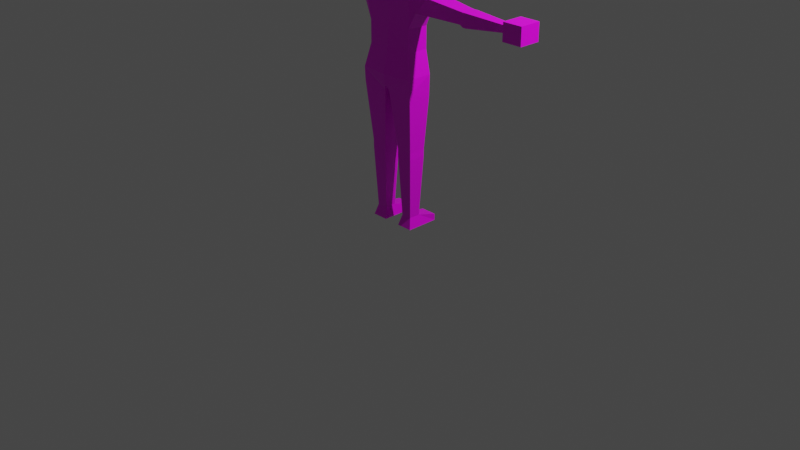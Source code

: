 # Source: blenderman_005.blend  (saved by Blender 3.4.6; exported with 4.5.12 LTS)
import bpy
from mathutils import Matrix  # noqa: F401  (used for matrix-valued properties, if any)

bpy.ops.wm.read_factory_settings(use_empty=True)
scene = bpy.context.scene
scene.name = 'Scene'

# ---- collections
col_collection = bpy.data.collections.new('Collection'); scene.collection.children.link(col_collection)

# ---- images (referenced by path relative to the original .blend; pixels are not part of the script)
import os
ASSET_DIR = os.environ.get("B2B_ASSET_DIR", "")  # directory of the original .blend (textures are referenced by path, not embedded)
HERE = os.path.dirname(os.path.abspath(__file__))  # packed textures are extracted next to this script under _unpacked/

def load_image(name, relpath, width, height, colorspace="sRGB"):
    """Load a texture the original file referenced (path relative to the .blend, or extracted next to this script)."""
    p = next((c for c in (os.path.join(HERE, relpath), os.path.join(ASSET_DIR, relpath)) if relpath and os.path.exists(c)), "")
    if p:
        img = bpy.data.images.load(p, check_existing=True)
        img.name = name
    else:  # same state as the original file: an image datablock whose file is absent (Cycles renders it pink)
        img = bpy.data.images.new(name, width, height)
        img.source = "FILE"
        img.filepath = "//" + (relpath or name)
    img.colorspace_settings.name = colorspace
    return img
img_blender_color_pallete_png_001_png = load_image('BLENDER COLOR PALLETE.png.001.png', 'BLENDER COLOR PALLETE.png.001.png', 1024, 1024, 'sRGB')

# ---- materials (node trees are filled in below, after node groups)
mat_material = bpy.data.materials.new('Material')
mat_material.alpha_threshold = 0.0
mat_material.use_transparent_shadow = False
mat_material.line_color = (0.0, 0.0, 0.0, 1.0)

# ---- material node trees
mat_material.use_nodes = True; mat_material.node_tree.nodes.clear()
_N = mat_material.node_tree.nodes; _L = mat_material.node_tree.links
n0 = _N.new('ShaderNodeOutputMaterial'); n0.name = 'Material Output'; n0.location = (300, 300)
n1 = _N.new('ShaderNodeBsdfPrincipled'); n1.name = 'Principled BSDF'; n1.location = (10, 300)
n1.distribution = 'GGX'
n1.subsurface_method = 'RANDOM_WALK_SKIN'
n1.inputs[2].default_value = 0.4
n1.inputs[3].default_value = 1.45
n1.inputs[27].default_value = (0.0, 0.0, 0.0, 1.0)
n1.inputs[28].default_value = 1.0
n2 = _N.new('ShaderNodeTexImage'); n2.name = 'Image Texture'; n2.location = (-403, 122)
n2.image = img_blender_color_pallete_png_001_png
n2.interpolation = 'Closest'
_L.new(n1.outputs[0], n0.inputs[0])
_L.new(n2.outputs[0], n1.inputs[0])
n0.is_active_output = True

# ---- world
world_world = bpy.data.worlds.new('World'); scene.world = world_world
world_world.use_nodes = True; world_world.node_tree.nodes.clear()
_N = world_world.node_tree.nodes; _L = world_world.node_tree.links
n0 = _N.new('ShaderNodeOutputWorld'); n0.name = 'World Output'; n0.location = (300, 300)
n1 = _N.new('ShaderNodeBackground'); n1.name = 'Background'; n1.location = (10, 300)
n1.inputs[0].default_value = (0.05088, 0.05088, 0.05088, 1.0)
_L.new(n1.outputs[0], n0.inputs[0])
n0.is_active_output = True
world_world.color = (0.05088, 0.05088, 0.05088)
world_world.use_sun_shadow = False
world_world.sun_shadow_jitter_overblur = 0.0

# ---- cameras
cam_camera = bpy.data.cameras.new('Camera')
cam_camera.clip_end = 100.0
cam_camera.ortho_scale = 7.314

# ---- lights
light_light = bpy.data.lights.new('Light', 'POINT')
light_light.transmission_factor = 0.0
light_light.energy = 1000.0
light_light.shadow_soft_size = 0.1
light_light.shadow_maximum_resolution = 0.006
light_light.use_absolute_resolution = True

# ---- meshes
me_cube = bpy.data.meshes.new('Cube')
me_cube.from_pydata([(0.9616, 0.4402, 6.758), (0.04247, 0.4474, 3.616), (0.04247, -0.5491, 3.681), (0.0, 0.4474, 3.616), (0.0, -0.4964, 6.619), (0.0, -0.5491, 3.681), (0.0, 0.6554, 6.619), (0.0, -0.4556, 6.619), (0.0, 0.5775, 6.619), (0.7978, 0.346, 5.549), (0.7978, 0.346, 4.837), (0.7978, -0.3956, 5.549), (0.7978, -0.3956, 4.837), (0.0, -0.4263, 5.668), (0.0, -0.4556, 4.938), (0.0, 0.5703, 5.668), (0.0, 0.5146, 4.938), (0.9511, 0.3564, 4.085), (0.9511, -0.5361, 4.085), (0.0, -0.6271, 4.085), (0.0, 0.4474, 4.085), (0.9167, 0.3686, 3.35), (0.08398, 0.4523, 3.543), (0.9769, -0.491, 3.638), (0.08398, -0.491, 3.543), (0.8241, 0.2625, 1.676), (0.2848, 0.2625, 1.676), (0.8241, -0.3165, 1.676), (0.2848, -0.3165, 1.676), (0.8241, 0.2625, 1.571), (0.2848, 0.2625, 1.571), (0.8241, -0.3165, 1.571), (0.2848, -0.3165, 1.571), (0.8241, 0.2625, 1.446), (0.2848, 0.2625, 1.446), (0.8241, -0.3165, 1.446), (0.2848, -0.3165, 1.446), (0.7308, 0.1623, -0.5721), (0.3781, 0.1623, -0.5721), (0.7308, -0.2163, -0.5721), (0.3781, -0.2163, -0.5721), (0.8241, 0.2625, -0.9286), (0.2848, 0.2625, -0.9286), (0.8241, -0.3165, -0.9286), (0.2848, -0.3165, -0.9286), (0.8241, 0.7797, -0.7171), (0.2848, 0.7797, -0.7171), (0.8241, 0.7797, -0.9286), (0.2848, 0.7797, -0.9286), (1.481, 0.3534, 6.593), (1.481, -0.313, 6.593), (1.061, 0.3084, 6.089), (1.061, -0.358, 6.089), (2.716, 0.2121, 6.466), (2.716, -0.2617, 6.466), (2.716, 0.2121, 6.092), (2.716, -0.2617, 6.092), (2.837, 0.2121, 6.457), (2.837, -0.2617, 6.457), (2.837, 0.2121, 6.028), (2.837, -0.2617, 6.028), (2.943, 0.2121, 6.457), (2.943, -0.2617, 6.457), (2.943, 0.2121, 6.028), (2.943, -0.2617, 6.028), (4.365, 0.1003, 6.378), (4.365, -0.1499, 6.378), (4.365, 0.1003, 6.18), (4.365, -0.1499, 6.18), (4.397, 0.328, 6.557), (4.397, -0.3776, 6.557), (4.397, 0.328, 6.001), (4.397, -0.3776, 6.001), (0.9616, -0.4898, 6.758), (0.4162, 0.2743, 6.697), (0.4162, -0.324, 6.697), (0.0, 0.2743, 6.697), (0.0, -0.324, 6.697), (0.4162, 0.2743, 6.852), (0.4162, -0.324, 6.852), (0.0, 0.2743, 6.852), (0.0, -0.324, 6.852), (0.716, 0.7181, 6.932), (0.716, -0.7677, 6.932), (0.0, 0.7181, 6.932), (0.0, -0.7677, 6.932), (0.716, 0.7181, 8.363), (0.716, -0.7677, 8.363), (0.0, 0.7181, 8.363), (0.0, -0.7677, 8.363), (0.7978, 0.346, 5.425), (0.7978, -0.3956, 5.425), (0.0, -0.4314, 5.502), (0.0, 0.4845, 5.502), (0.0, 0.765, 7.394), (0.0, 0.765, 7.901), (0.7386, 0.765, 7.901), (0.7386, 0.765, 7.394), (0.7386, -0.8147, 7.394), (0.7386, -0.8147, 7.901), (0.0, -0.8147, 7.901), (0.0, -0.8147, 7.394), (4.365, 0.1003, 6.378), (4.365, -0.1499, 6.378), (4.365, 0.1003, 6.18), (4.365, -0.1499, 6.18), (4.397, 0.328, 6.557), (4.397, -0.3776, 6.557), (4.397, 0.328, 6.001), (4.397, -0.3776, 6.001), (4.397, 0.328, 6.557), (4.397, -0.3776, 6.557), (4.397, 0.328, 6.001), (4.397, -0.3776, 6.001), (5.047, 0.328, 6.557), (5.047, -0.3776, 6.557), (5.047, 0.328, 6.001), (5.047, -0.3776, 6.001), (0.7386, 0.03144, 7.83), (0.7386, 0.03144, 7.466), (0.7386, -0.08107, 7.466), (0.7386, -0.08107, 7.83), (0.9567, 0.03144, 7.83), (0.9567, 0.03144, 7.466), (0.9567, -0.08107, 7.466), (0.9567, -0.08107, 7.83), (0.1221, 0.765, 7.557), (0.1221, 0.765, 7.738), (0.5297, 0.765, 7.738), (0.5297, 0.765, 7.557), (0.3259, 0.765, 7.557), (0.3259, 0.765, 7.738), (0.1221, 0.7869, 7.738), (0.1221, 0.7869, 7.557), (0.5297, 0.7869, 7.738), (0.5297, 0.7869, 7.557), (0.3259, 0.7869, 7.557), (0.3259, 0.7869, 7.738)], [], [(3, 1, 2, 5), (73, 11, 52, 50), (15, 6, 0, 9), (4, 73, 7), (11, 73, 4, 13), (0, 6, 8), (18, 12, 14, 19), (91, 11, 13, 92), (20, 16, 10, 17), (93, 15, 9, 90), (17, 10, 12, 18), (90, 9, 11, 91), (2, 1, 22, 24), (3, 20, 17, 1), (2, 18, 19, 5), (24, 22, 26, 28), (18, 2, 24, 23), (17, 18, 23, 21), (1, 17, 21, 22), (28, 26, 30, 32), (22, 21, 25, 26), (21, 23, 27, 25), (23, 24, 28, 27), (30, 29, 33, 34), (26, 25, 29, 30), (25, 27, 31, 29), (27, 28, 32, 31), (33, 35, 39, 37), (29, 31, 35, 33), (31, 32, 36, 35), (32, 30, 34, 36), (40, 38, 42, 44), (35, 36, 40, 39), (36, 34, 38, 40), (34, 33, 37, 38), (42, 41, 43, 44), (38, 37, 45, 46), (37, 39, 43, 41), (39, 40, 44, 43), (46, 45, 47, 48), (37, 41, 47, 45), (42, 38, 46, 48), (41, 42, 48, 47), (50, 52, 56, 54), (11, 9, 51, 52), (9, 0, 49, 51), (0, 73, 50, 49), (56, 55, 59, 60), (49, 50, 54, 53), (52, 51, 55, 56), (51, 49, 53, 55), (58, 60, 64, 62), (55, 53, 57, 59), (54, 56, 60, 58), (53, 54, 58, 57), (62, 64, 68, 66), (57, 58, 62, 61), (60, 59, 63, 64), (59, 57, 61, 63), (66, 68, 72, 70), (61, 62, 66, 65), (64, 63, 67, 68), (63, 61, 65, 67), (65, 66, 70, 69), (68, 67, 71, 72), (67, 65, 69, 71), (69, 70, 107, 106), (70, 72, 109, 107), (71, 69, 106, 108), (72, 71, 108, 109), (7, 73, 75, 77), (74, 76, 80, 78), (73, 0, 74, 75), (0, 8, 76, 74), (81, 79, 83, 85), (77, 75, 79, 81), (75, 74, 78, 79), (96, 95, 88, 86), (79, 78, 82, 83), (78, 80, 84, 82), (86, 88, 89, 87), (100, 99, 87, 89), (99, 96, 86, 87), (10, 90, 91, 12), (16, 93, 90, 10), (12, 91, 92, 14), (83, 82, 97, 98), (98, 97, 96, 99), (85, 83, 98, 101), (101, 98, 99, 100), (82, 84, 94, 97), (97, 94, 95, 96), (68, 66, 103, 105), (66, 65, 102, 103), (67, 68, 105, 104), (65, 67, 104, 102), (108, 106, 110, 112), (109, 108, 112, 113), (106, 107, 111, 110), (107, 109, 113, 111), (110, 111, 115, 114), (116, 114, 115, 117), (113, 112, 116, 117), (112, 110, 114, 116), (111, 113, 117, 115), (120, 121, 118, 119), (124, 123, 122, 125), (120, 119, 123, 124), (119, 118, 122, 123), (118, 121, 125, 122), (121, 120, 124, 125), (130, 131, 127, 126), (129, 128, 131, 130), (136, 133, 132, 137), (135, 136, 137, 134), (127, 131, 137, 132), (131, 128, 134, 137), (128, 129, 135, 134), (130, 126, 133, 136), (129, 130, 136, 135), (126, 127, 132, 133)])
_uv = me_cube.uv_layers.new(name='UVMap')
_uv.uv.foreach_set('vector', [0.7946, 0.6172, 0.7946, 0.6172, 0.7946, 0.6172, 0.7946, 0.6172, 0.308, 0.6328, 0.308, 0.6328, 0.308, 0.6328, 0.308, 0.6328, 0.308, 0.6328, 0.308, 0.6328, 0.308, 0.6328, 0.308, 0.6328, 0.308, 0.6328, 0.308, 0.6328, 0.308, 0.6328, 0.308, 0.6328, 0.308, 0.6328, 0.308, 0.6328, 0.308, 0.6328, 0.308, 0.6328, 0.308, 0.6328, 0.308, 0.6328, 0.308, 0.6328, 0.308, 0.6328, 0.308, 0.6328, 0.308, 0.6328, 0.308, 0.6328, 0.308, 0.6328, 0.308, 0.6328, 0.308, 0.6328, 0.308, 0.6328, 0.308, 0.6328, 0.308, 0.6328, 0.308, 0.6328, 0.308, 0.6328, 0.308, 0.6328, 0.308, 0.6328, 0.308, 0.6328, 0.308, 0.6328, 0.308, 0.6328, 0.308, 0.6328, 0.308, 0.6328, 0.308, 0.6328, 0.308, 0.6328, 0.308, 0.6328, 0.308, 0.6328, 0.7946, 0.6172, 0.7946, 0.6172, 0.7946, 0.6172, 0.7946, 0.6172, 0.7946, 0.6172, 0.7946, 0.6172, 0.7946, 0.6172, 0.7946, 0.6172, 0.7946, 0.6172, 0.7946, 0.6172, 0.7946, 0.6172, 0.7946, 0.6172, 0.7946, 0.6172, 0.7946, 0.6172, 0.7946, 0.6172, 0.7946, 0.6172, 0.7946, 0.6172, 0.7946, 0.6172, 0.7946, 0.6172, 0.7946, 0.6172, 0.7946, 0.6172, 0.7946, 0.6172, 0.7946, 0.6172, 0.7946, 0.6172, 0.7946, 0.6172, 0.7946, 0.6172, 0.7946, 0.6172, 0.7946, 0.6172, 0.7946, 0.6172, 0.7946, 0.6172, 0.7946, 0.6172, 0.7946, 0.6172, 0.7946, 0.6172, 0.7946, 0.6172, 0.7946, 0.6172, 0.7946, 0.6172, 0.7946, 0.6172, 0.7946, 0.6172, 0.7946, 0.6172, 0.7946, 0.6172, 0.7946, 0.6172, 0.7946, 0.6172, 0.7946, 0.6172, 0.7946, 0.6172, 0.7946, 0.6172, 0.7946, 0.6172, 0.7946, 0.6172, 0.7946, 0.6172, 0.7946, 0.6172, 0.7946, 0.6172, 0.7946, 0.6172, 0.7946, 0.6172, 0.7946, 0.6172, 0.7946, 0.6172, 0.7946, 0.6172, 0.7946, 0.6172, 0.7946, 0.6172, 0.7946, 0.6172, 0.7946, 0.6172, 0.7946, 0.6172, 0.7946, 0.6172, 0.7946, 0.6172, 0.7946, 0.6172, 0.7946, 0.6172, 0.7946, 0.6172, 0.7946, 0.6172, 0.7946, 0.6172, 0.7946, 0.6172, 0.7946, 0.6172, 0.7946, 0.6172, 0.7946, 0.6172, 0.7946, 0.6172, 0.7946, 0.6172, 0.7946, 0.6172, 0.7946, 0.6172, 0.7946, 0.6172, 0.875, 0.1641, 0.875, 0.1641, 0.875, 0.1641, 0.875, 0.1641, 0.7946, 0.6172, 0.7946, 0.6172, 0.7946, 0.6172, 0.7946, 0.6172, 0.7946, 0.6172, 0.7946, 0.6172, 0.7946, 0.6172, 0.7946, 0.6172, 0.7946, 0.6172, 0.7946, 0.6172, 0.7946, 0.6172, 0.7946, 0.6172, 0.875, 0.1641, 0.875, 0.1641, 0.875, 0.1641, 0.875, 0.1641, 0.875, 0.1641, 0.875, 0.1641, 0.875, 0.1641, 0.875, 0.1641, 0.875, 0.1641, 0.875, 0.1641, 0.875, 0.1641, 0.875, 0.1641, 0.875, 0.1641, 0.875, 0.1641, 0.875, 0.1641, 0.875, 0.1641, 0.875, 0.1641, 0.875, 0.1641, 0.875, 0.1641, 0.875, 0.1641, 0.875, 0.1641, 0.875, 0.1641, 0.875, 0.1641, 0.875, 0.1641, 0.875, 0.1641, 0.875, 0.1641, 0.875, 0.1641, 0.875, 0.1641, 0.875, 0.1641, 0.875, 0.1641, 0.875, 0.1641, 0.875, 0.1641, 0.0692, 0.8828, 0.0692, 0.8828, 0.0692, 0.8828, 0.0692, 0.8828, 0.308, 0.6328, 0.308, 0.6328, 0.308, 0.6328, 0.308, 0.6328, 0.308, 0.6328, 0.308, 0.6328, 0.308, 0.6328, 0.308, 0.6328, 0.308, 0.6328, 0.308, 0.6328, 0.308, 0.6328, 0.308, 0.6328, 0.0692, 0.8828, 0.0692, 0.8828, 0.0692, 0.8828, 0.0692, 0.8828, 0.0692, 0.8828, 0.0692, 0.8828, 0.0692, 0.8828, 0.0692, 0.8828, 0.0692, 0.8828, 0.0692, 0.8828, 0.0692, 0.8828, 0.0692, 0.8828, 0.0692, 0.8828, 0.0692, 0.8828, 0.0692, 0.8828, 0.0692, 0.8828, 0.0692, 0.8828, 0.0692, 0.8828, 0.0692, 0.8828, 0.0692, 0.8828, 0.0692, 0.8828, 0.0692, 0.8828, 0.0692, 0.8828, 0.0692, 0.8828, 0.0692, 0.8828, 0.0692, 0.8828, 0.0692, 0.8828, 0.0692, 0.8828, 0.0692, 0.8828, 0.0692, 0.8828, 0.0692, 0.8828, 0.0692, 0.8828, 0.0692, 0.8828, 0.0692, 0.8828, 0.0692, 0.8828, 0.0692, 0.8828, 0.0692, 0.8828, 0.0692, 0.8828, 0.0692, 0.8828, 0.0692, 0.8828, 0.0692, 0.8828, 0.0692, 0.8828, 0.0692, 0.8828, 0.0692, 0.8828, 0.0692, 0.8828, 0.0692, 0.8828, 0.0692, 0.8828, 0.0692, 0.8828, 0.9509, 0.125, 0.9509, 0.125, 0.9509, 0.125, 0.9509, 0.125, 0.0692, 0.8828, 0.0692, 0.8828, 0.0692, 0.8828, 0.0692, 0.8828, 0.0692, 0.8828, 0.0692, 0.8828, 0.0692, 0.8828, 0.0692, 0.8828, 0.0692, 0.8828, 0.0692, 0.8828, 0.0692, 0.8828, 0.0692, 0.8828, 0.9509, 0.125, 0.9509, 0.125, 0.9509, 0.125, 0.9509, 0.125, 0.9509, 0.125, 0.9509, 0.125, 0.9509, 0.125, 0.9509, 0.125, 0.9509, 0.125, 0.9509, 0.125, 0.9509, 0.125, 0.9509, 0.125, 1.129, 0.03125, 1.129, 0.03125, 1.129, 0.03125, 1.129, 0.03125, 0.9152, 0.05469, 0.9152, 0.05469, 0.9152, 0.05469, 0.9152, 0.05469, 0.9152, 0.05469, 0.9152, 0.05469, 0.9152, 0.05469, 0.9152, 0.05469, 0.9152, 0.05469, 0.9152, 0.05469, 0.9152, 0.05469, 0.9152, 0.05469, 0.308, 0.6328, 0.308, 0.6328, 0.308, 0.6328, 0.308, 0.6328, 0.0692, 0.8828, 0.0692, 0.8828, 0.0692, 0.8828, 0.0692, 0.8828, 0.308, 0.6328, 0.308, 0.6328, 0.308, 0.6328, 0.308, 0.6328, 0.308, 0.6328, 0.308, 0.6328, 0.308, 0.6328, 0.308, 0.6328, 0.0692, 0.8828, 0.0692, 0.8828, 0.0692, 0.8828, 0.0692, 0.8828, 0.0692, 0.8828, 0.0692, 0.8828, 0.0692, 0.8828, 0.0692, 0.8828, 0.0692, 0.8828, 0.0692, 0.8828, 0.0692, 0.8828, 0.0692, 0.8828, 0.0692, 0.8828, 0.0692, 0.8828, 0.0692, 0.8828, 0.0692, 0.8828, 0.0692, 0.8828, 0.0692, 0.8828, 0.0692, 0.8828, 0.0692, 0.8828, 0.0692, 0.8828, 0.0692, 0.8828, 0.0692, 0.8828, 0.0692, 0.8828, 0.0692, 0.8828, 0.0692, 0.8828, 0.0692, 0.8828, 0.0692, 0.8828, 0.0692, 0.8828, 0.0692, 0.8828, 0.0692, 0.8828, 0.0692, 0.8828, 0.0692, 0.8828, 0.0692, 0.8828, 0.0692, 0.8828, 0.0692, 0.8828, 0.308, 0.6328, 0.308, 0.6328, 0.308, 0.6328, 0.308, 0.6328, 0.308, 0.6328, 0.308, 0.6328, 0.308, 0.6328, 0.308, 0.6328, 0.308, 0.6328, 0.308, 0.6328, 0.308, 0.6328, 0.308, 0.6328, 0.0692, 0.8828, 0.0692, 0.8828, 0.0692, 0.8828, 0.0692, 0.8828, 0.0692, 0.8828, 0.0692, 0.8828, 0.0692, 0.8828, 0.0692, 0.8828, 0.0692, 0.8828, 0.0692, 0.8828, 0.0692, 0.8828, 0.0692, 0.8828, 0.0692, 0.8828, 0.0692, 0.8828, 0.0692, 0.8828, 0.0692, 0.8828, 0.0692, 0.8828, 0.0692, 0.8828, 0.0692, 0.8828, 0.0692, 0.8828, 0.0692, 0.8828, 0.0692, 0.8828, 0.0692, 0.8828, 0.0692, 0.8828, 0.07143, 0.8672, 0.07143, 0.8672, 0.07143, 0.8672, 0.07143, 0.8672, 0.07143, 0.8672, 0.07143, 0.8672, 0.07143, 0.8672, 0.07143, 0.8672, 0.07143, 0.8672, 0.07143, 0.8672, 0.07143, 0.8672, 0.07143, 0.8672, 0.07143, 0.8672, 0.07143, 0.8672, 0.07143, 0.8672, 0.07143, 0.8672, 0.9152, 0.05469, 0.9152, 0.05469, 0.9152, 0.05469, 0.9152, 0.05469, 0.9152, 0.05469, 0.9152, 0.05469, 0.9152, 0.05469, 0.9152, 0.05469, 0.9152, 0.05469, 0.9152, 0.05469, 0.9152, 0.05469, 0.9152, 0.05469, 0.9152, 0.05469, 0.9152, 0.05469, 0.9152, 0.05469, 0.9152, 0.05469, 0.9152, 0.05469, 0.9152, 0.05469, 0.9152, 0.05469, 0.9152, 0.05469, 0.9152, 0.05469, 0.9152, 0.05469, 0.9152, 0.05469, 0.9152, 0.05469, 0.9152, 0.05469, 0.9152, 0.05469, 0.9152, 0.05469, 0.9152, 0.05469, 0.9152, 0.05469, 0.9152, 0.05469, 0.9152, 0.05469, 0.9152, 0.05469, 0.9152, 0.05469, 0.9152, 0.05469, 0.9152, 0.05469, 0.9152, 0.05469, 0.0692, 0.8828, 0.0692, 0.8828, 0.0692, 0.8828, 0.0692, 0.8828, 0.0692, 0.8828, 0.0692, 0.8828, 0.0692, 0.8828, 0.0692, 0.8828, 0.0692, 0.8828, 0.0692, 0.8828, 0.0692, 0.8828, 0.0692, 0.8828, 0.0692, 0.8828, 0.0692, 0.8828, 0.0692, 0.8828, 0.0692, 0.8828, 0.0692, 0.8828, 0.0692, 0.8828, 0.0692, 0.8828, 0.0692, 0.8828, 0.0692, 0.8828, 0.0692, 0.8828, 0.0692, 0.8828, 0.0692, 0.8828, 0.9241, 0.207, 0.9241, 0.207, 0.9241, 0.207, 0.9241, 0.207, 0.9152, 0.9219, 0.9152, 0.9219, 0.9152, 0.9219, 0.9152, 0.9219, 0.9241, 0.207, 0.9241, 0.207, 0.9241, 0.207, 0.9241, 0.207, 0.9152, 0.9219, 0.9152, 0.9219, 0.9152, 0.9219, 0.9152, 0.9219, 0.9241, 0.207, 0.9241, 0.207, 0.9241, 0.207, 0.9241, 0.207, 0.9152, 0.9219, 0.9152, 0.9219, 0.9152, 0.9219, 0.9152, 0.9219, 0.9152, 0.9219, 0.9152, 0.9219, 0.9152, 0.9219, 0.9152, 0.9219, 0.9241, 0.207, 0.9241, 0.207, 0.9241, 0.207, 0.9241, 0.207, 0.9152, 0.9219, 0.9152, 0.9219, 0.9152, 0.9219, 0.9152, 0.9219, 0.9241, 0.207, 0.9241, 0.207, 0.9241, 0.207, 0.9241, 0.207])
me_cube.materials.append(mat_material)
me_cube.use_mirror_vertex_groups = False
me_cube.update()
arm_armature = bpy.data.armatures.new('Armature')  # bones are not reproduced

# ---- objects
ob_cube = bpy.data.objects.new('Cube', me_cube)
ob_light = bpy.data.objects.new('Light', light_light)
ob_camera = bpy.data.objects.new('Camera', cam_camera)
ob_armature = bpy.data.objects.new('Armature', arm_armature)

# ---- transforms, parenting, visibility, modifiers, constraints
ob_cube.parent = ob_armature
ob_cube.location = (0.0, 7.451e-09, -1.192e-07)
ob_cube.scale = (0.3153, 0.3153, 0.3153)
ob_cube.lock_rotations_4d = False
ob_cube.empty_display_type = 'ARROWS'
ob_cube.lineart.crease_threshold = 0.0
_vg = ob_cube.vertex_groups.new(name='root')
for _i, _w in zip([1, 2, 3, 5, 9, 10, 11, 12, 13, 14, 16, 17, 18, 19, 20, 21, 22, 23, 24, 90, 91, 92, 93], [0.8501, 0.6253, 0.8709, 0.6295, 0.002309, 0.1129, 0.06782, 0.4686, 0.02893, 0.201, 0.1129, 0.08096, 0.1455, 0.6813, 0.8296, 0.05805, 0.8202, 0.08177, 0.5522, 0.02748, 0.1118, 0.0611, 0.003901]): _vg.add([_i], _w, 'REPLACE')
_vg = ob_cube.vertex_groups.new(name='spine1')
for _i, _w in zip([2, 4, 5, 6, 7, 9, 10, 11, 12, 13, 14, 15, 16, 17, 18, 19, 20, 24, 90, 91, 92, 93], [0.02965, 0.0993, 0.02998, 0.01049, 0.08203, 0.2538, 0.6, 0.2422, 0.2349, 0.2983, 0.6292, 0.1085, 0.6893, 0.06391, 0.03033, 0.133, 0.07672, 0.01219, 0.4142, 0.3673, 0.4943, 0.1805]): _vg.add([_i], _w, 'REPLACE')
_vg = ob_cube.vertex_groups.new(name='neck')
for _i, _w in zip([4, 6, 7, 8, 9, 10, 11, 12, 13, 14, 15, 16, 51, 52, 74, 75, 76, 77, 78, 79, 80, 81, 84, 85, 90, 91, 92, 93], [0.3164, 0.3964, 0.3078, 0.3804, 0.4316, 0.0874, 0.4143, 0.08, 0.516, 0.09773, 0.7492, 0.1488, 0.03312, 0.02622, 0.07345, 0.05851, 0.2764, 0.2539, 0.03921, 0.03412, 0.1089, 0.1122, 0.02524, 0.04189, 0.3247, 0.3015, 0.3353, 0.708]): _vg.add([_i], _w, 'REPLACE')
_vg = ob_cube.vertex_groups.new(name='Bone.003')
for _i, _w in zip([6, 8], [0.0, 0.0]): _vg.add([_i], _w, 'REPLACE')
_vg = ob_cube.vertex_groups.new(name='head')
for _i, _w in zip([0, 4, 6, 7, 8, 73, 74, 75, 76, 77, 78, 79, 80, 81, 82, 83, 84, 85, 86, 87, 88, 89, 94, 95, 96, 97, 98, 99, 100, 101, 118, 119, 120, 121, 122, 123, 124, 125, 126, 127, 128, 129, 130, 131, 132, 133, 134, 135, 136, 137], [0.01062, 0.1194, 0.08729, 0.1334, 0.09501, 0.01982, 0.1534, 0.2056, 0.1417, 0.1913, 0.5888, 0.6087, 0.6283, 0.5925, 0.8088, 0.8141, 0.8278, 0.8119, 0.9803, 0.9786, 0.9853, 0.98, 0.9246, 0.9683, 0.9834, 0.9217, 0.9169, 0.963, 0.9621, 0.9145, 1.0, 1.0, 1.0, 1.0, 1.0, 1.0, 1.0, 1.0, 1.0, 1.0, 1.0, 1.0, 1.0, 1.0, 1.0, 1.0, 1.0, 1.0, 1.0, 1.0]): _vg.add([_i], _w, 'REPLACE')
_vg = ob_cube.vertex_groups.new(name='Shoulder.L')
for _i, _w in zip([4, 6, 7, 8, 74, 75, 76, 77, 78, 79, 80, 81, 84, 85], [0.08206, 0.1359, 0.0925, 0.1496, 0.05628, 0.01209, 0.2335, 0.2186, 0.01874, 0.007603, 0.09159, 0.09514, 0.01223, 0.0267]): _vg.add([_i], _w, 'REPLACE')
_vg = ob_cube.vertex_groups.new(name='Upperarm.L')
_vg = ob_cube.vertex_groups.new(name='Lowerarm.L')
_vg = ob_cube.vertex_groups.new(name='hand.L')
_vg = ob_cube.vertex_groups.new(name='Shoulder.R')
for _i, _w in zip([0, 4, 6, 7, 8, 9, 10, 11, 12, 13, 15, 49, 50, 51, 52, 73, 74, 75, 76, 77, 78, 79, 80, 81, 82, 83, 84, 85, 90, 91, 92, 93, 94, 96, 97, 98, 99, 101], [0.9325, 0.3655, 0.3431, 0.3699, 0.3445, 0.2545, 0.03015, 0.2384, 0.03171, 0.1002, 0.08595, 0.9735, 0.9528, 0.9066, 0.9059, 0.9135, 0.7111, 0.6909, 0.3431, 0.3203, 0.3287, 0.3141, 0.1688, 0.1924, 0.1488, 0.1505, 0.1022, 0.1004, 0.1765, 0.1681, 0.07277, 0.05706, 0.0445, 0.00272, 0.06191, 0.06498, 0.005979, 0.04873]): _vg.add([_i], _w, 'REPLACE')
_vg = ob_cube.vertex_groups.new(name='Upperarm.R')
for _i, _w in zip([53, 54, 55, 56, 57, 58, 59, 60, 61, 62, 63, 64], [0.8321, 0.9031, 0.8441, 0.9115, 0.3728, 0.3586, 0.3817, 0.3161, 0.1306, 0.09423, 0.1145, 0.05927]): _vg.add([_i], _w, 'REPLACE')
_vg = ob_cube.vertex_groups.new(name='Lowerarm.R')
for _i, _w in zip([53, 54, 55, 56, 57, 58, 59, 60, 61, 62, 63, 64], [0.1414, 0.083, 0.1315, 0.07674, 0.6048, 0.6283, 0.5984, 0.6753, 0.8433, 0.8883, 0.8625, 0.9286]): _vg.add([_i], _w, 'REPLACE')
_vg = ob_cube.vertex_groups.new(name='hand.R')
for _i, _w in zip([65, 66, 67, 68, 69, 70, 71, 72, 102, 103, 104, 105, 106, 107, 108, 109, 110, 111, 112, 113, 114, 115, 116, 117], [0.9919, 0.9882, 0.994, 0.9909, 0.9932, 0.9885, 0.9952, 0.9913, 1.0, 1.0, 1.0, 1.0, 1.0, 1.0, 1.0, 1.0, 1.0, 1.0, 1.0, 1.0, 1.0, 1.0, 1.0, 1.0]): _vg.add([_i], _w, 'REPLACE')
_vg = ob_cube.vertex_groups.new(name='upperleg.L')
_vg = ob_cube.vertex_groups.new(name='lowerleg.L')
_vg = ob_cube.vertex_groups.new(name='foot.L')
_vg = ob_cube.vertex_groups.new(name='upperleg.R')
for _i, _w in zip([1, 2, 3, 5, 10, 11, 12, 14, 16, 17, 18, 19, 20, 21, 22, 23, 24, 25, 26, 27, 28, 29, 30, 31, 32, 33, 34, 35, 36, 90, 91], [0.1239, 0.3057, 0.1016, 0.3015, 0.157, 0.001684, 0.1724, 0.03013, 0.004354, 0.8389, 0.7924, 0.1525, 0.07402, 0.9292, 0.1588, 0.8951, 0.3821, 0.8722, 0.8378, 0.8095, 0.7819, 0.4007, 0.4212, 0.453, 0.451, 0.08315, 0.1077, 0.1499, 0.1613, 0.02476, 0.03471]): _vg.add([_i], _w, 'REPLACE')
_vg = ob_cube.vertex_groups.new(name='lowerleg.R')
for _i, _w in zip([24, 25, 26, 27, 28, 29, 30, 31, 32, 33, 34, 35, 36, 37, 38, 39, 40, 41, 42, 43, 44, 45, 46, 47, 48], [0.003701, 0.1281, 0.1399, 0.1828, 0.1909, 0.5941, 0.5614, 0.5367, 0.5275, 0.9028, 0.8723, 0.8341, 0.8181, 0.4366, 0.2565, 0.4293, 0.2053, 0.006726, 0.000136, 0.0001657, 9.063e-05, 0.0, 0.0, 0.0, 0.0]): _vg.add([_i], _w, 'REPLACE')
_vg = ob_cube.vertex_groups.new(name='foot.R')
for _i, _w in zip([37, 38, 39, 40, 41, 42, 43, 44, 45, 46, 47, 48], [0.9808, 0.9625, 0.5262, 0.5314, 0.9668, 0.9616, 0.5621, 0.5708, 0.9974, 0.9949, 0.9963, 0.9942]): _vg.add([_i], _w, 'REPLACE')
_m = ob_cube.modifiers.new('Mirror', 'MIRROR')
_m = ob_cube.modifiers.new('Armature', 'ARMATURE')
_m.object = ob_armature
ob_light.location = (4.076, 1.005, 5.904)
ob_light.rotation_euler = (0.6503, 0.05522, 1.866)
ob_light.lock_rotations_4d = False
ob_light.empty_display_type = 'ARROWS'
ob_light.color = (0.0, 0.0, 0.0, 0.0)
ob_light.lineart.crease_threshold = 0.0
ob_camera.location = (7.359, -6.926, 4.958)
ob_camera.rotation_euler = (1.109, 0.0, 0.8149)
ob_camera.lock_rotations_4d = False
ob_camera.empty_display_type = 'ARROWS'
ob_camera.color = (0.0, 0.0, 0.0, 0.0)
ob_camera.display_type = 'WIRE'
ob_camera.lineart.crease_threshold = 0.0
ob_armature.location = (0.0, 0.0, 0.2915)
ob_armature.show_in_front = True

# ---- collection membership
col_collection.objects.link(ob_cube)
col_collection.objects.link(ob_light)
col_collection.objects.link(ob_camera)
col_collection.objects.link(ob_armature)

# ---- scene / render settings (as saved in the file)
scene.camera = ob_camera
scene.frame_start = 1; scene.frame_end = 99; scene.frame_set(96)
scene.render.engine = 'BLENDER_EEVEE_NEXT'
scene.render.fps = 120
scene.cycles.sampling_pattern = 'TABULATED_SOBOL'
scene.cycles.use_light_tree = False
scene.view_settings.view_transform = 'Filmic'
bpy.context.view_layer.update()
